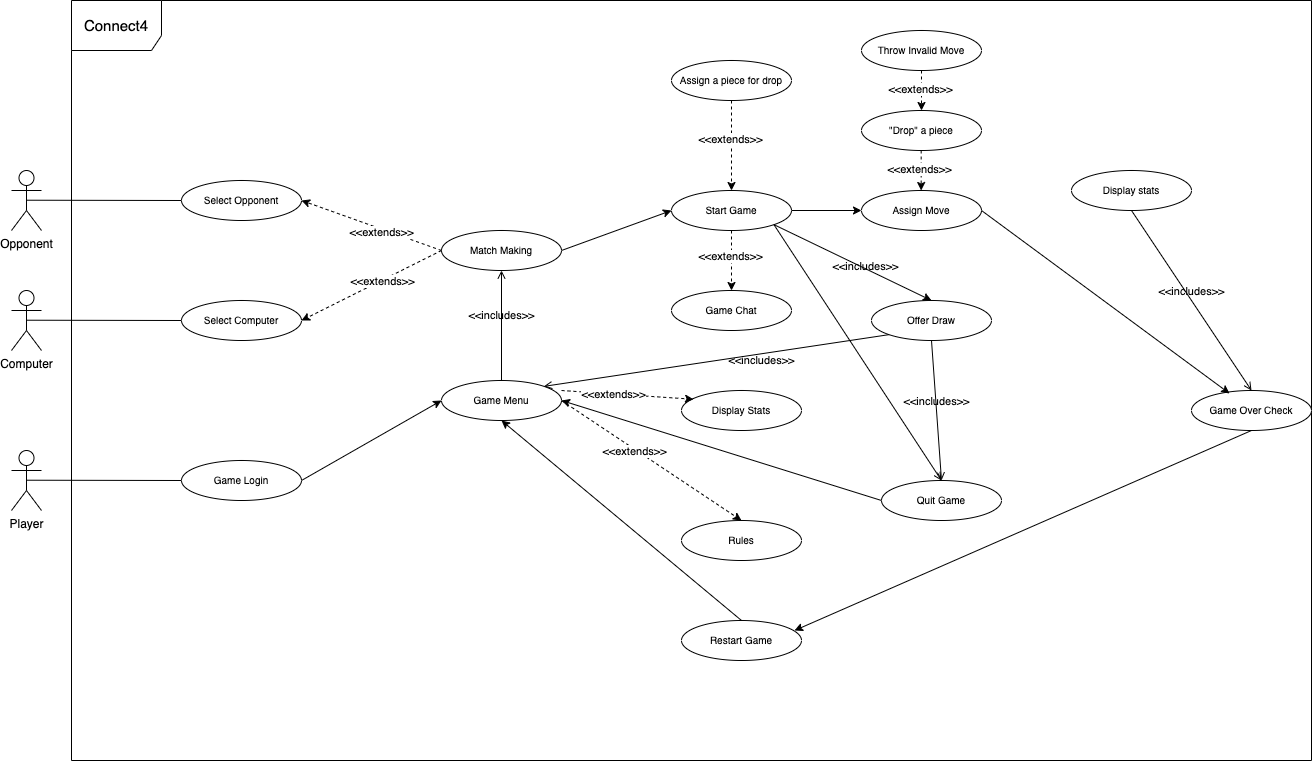

The diagram above was exported from draw.io. Its source (the exported page's mxGraphModel, read from the mxfile embedded in the PNG):
<mxGraphModel dx="1363" dy="-236" grid="1" gridSize="10" guides="1" tooltips="1" connect="1" arrows="1" fold="1" page="1" pageScale="1" pageWidth="850" pageHeight="1100" math="0" shadow="0">
  <root>
    <mxCell id="0" />
    <mxCell id="1" parent="0" />
    <mxCell id="hGR5w2sxl3G7ZOYyiK3j-3" value="&lt;font style=&quot;font-size: 15px;&quot;&gt;Connect4&lt;/font&gt;" style="shape=umlFrame;whiteSpace=wrap;html=1;pointerEvents=0;width=90;height=50;" parent="1" vertex="1">
      <mxGeometry x="80" y="1200" width="1240" height="760" as="geometry" />
    </mxCell>
    <mxCell id="hGR5w2sxl3G7ZOYyiK3j-4" value="Opponent" style="shape=umlActor;verticalLabelPosition=bottom;verticalAlign=top;html=1;" parent="1" vertex="1">
      <mxGeometry x="20" y="1370" width="30" height="60" as="geometry" />
    </mxCell>
    <mxCell id="hGR5w2sxl3G7ZOYyiK3j-5" value="&lt;font size=&quot;1&quot;&gt;&lt;span style=&quot;text-wrap-mode: nowrap; background-color: rgb(255, 255, 255);&quot;&gt;Select Opponent&lt;/span&gt;&lt;/font&gt;" style="ellipse;whiteSpace=wrap;html=1;" parent="1" vertex="1">
      <mxGeometry x="190" y="1380" width="120" height="40" as="geometry" />
    </mxCell>
    <mxCell id="hGR5w2sxl3G7ZOYyiK3j-6" value="Computer" style="shape=umlActor;verticalLabelPosition=bottom;verticalAlign=top;html=1;" parent="1" vertex="1">
      <mxGeometry x="20" y="1490" width="30" height="60" as="geometry" />
    </mxCell>
    <mxCell id="hGR5w2sxl3G7ZOYyiK3j-7" value="Player" style="shape=umlActor;verticalLabelPosition=bottom;verticalAlign=top;html=1;" parent="1" vertex="1">
      <mxGeometry x="20" y="1650" width="30" height="60" as="geometry" />
    </mxCell>
    <mxCell id="hGR5w2sxl3G7ZOYyiK3j-8" value="&lt;font size=&quot;1&quot;&gt;&lt;span style=&quot;text-wrap-mode: nowrap; background-color: rgb(255, 255, 255);&quot;&gt;Select Computer&lt;/span&gt;&lt;/font&gt;" style="ellipse;whiteSpace=wrap;html=1;" parent="1" vertex="1">
      <mxGeometry x="190" y="1500" width="120" height="40" as="geometry" />
    </mxCell>
    <mxCell id="hGR5w2sxl3G7ZOYyiK3j-9" value="&lt;font size=&quot;1&quot;&gt;&lt;span style=&quot;text-wrap-mode: nowrap; background-color: rgb(255, 255, 255);&quot;&gt;Game Login&lt;/span&gt;&lt;/font&gt;" style="ellipse;whiteSpace=wrap;html=1;" parent="1" vertex="1">
      <mxGeometry x="190" y="1660" width="120" height="40" as="geometry" />
    </mxCell>
    <mxCell id="hGR5w2sxl3G7ZOYyiK3j-16" value="" style="endArrow=none;endFill=1;endSize=12;html=1;rounded=0;startFill=0;entryX=0;entryY=0.5;entryDx=0;entryDy=0;" parent="1" target="hGR5w2sxl3G7ZOYyiK3j-5" edge="1">
      <mxGeometry width="160" relative="1" as="geometry">
        <mxPoint x="35" y="1399.71" as="sourcePoint" />
        <mxPoint x="180" y="1400" as="targetPoint" />
      </mxGeometry>
    </mxCell>
    <mxCell id="hGR5w2sxl3G7ZOYyiK3j-17" value="" style="endArrow=none;endFill=1;endSize=12;html=1;rounded=0;startFill=0;entryX=0;entryY=0.5;entryDx=0;entryDy=0;" parent="1" edge="1">
      <mxGeometry width="160" relative="1" as="geometry">
        <mxPoint x="35" y="1519.71" as="sourcePoint" />
        <mxPoint x="190" y="1520" as="targetPoint" />
      </mxGeometry>
    </mxCell>
    <mxCell id="hGR5w2sxl3G7ZOYyiK3j-18" value="" style="endArrow=none;endFill=1;endSize=12;html=1;rounded=0;startFill=0;entryX=0;entryY=0.5;entryDx=0;entryDy=0;" parent="1" edge="1">
      <mxGeometry width="160" relative="1" as="geometry">
        <mxPoint x="35" y="1679.71" as="sourcePoint" />
        <mxPoint x="190" y="1680" as="targetPoint" />
      </mxGeometry>
    </mxCell>
    <mxCell id="hGR5w2sxl3G7ZOYyiK3j-20" value="&lt;font size=&quot;1&quot;&gt;&lt;span style=&quot;text-wrap-mode: nowrap; background-color: rgb(255, 255, 255);&quot;&gt;Match Making&lt;/span&gt;&lt;/font&gt;" style="ellipse;whiteSpace=wrap;html=1;" parent="1" vertex="1">
      <mxGeometry x="450" y="1430" width="120" height="40" as="geometry" />
    </mxCell>
    <mxCell id="hGR5w2sxl3G7ZOYyiK3j-21" value="" style="endArrow=classic;html=1;rounded=0;dashed=1;exitX=0;exitY=0.5;exitDx=0;exitDy=0;entryX=1;entryY=0.5;entryDx=0;entryDy=0;" parent="1" source="hGR5w2sxl3G7ZOYyiK3j-20" target="hGR5w2sxl3G7ZOYyiK3j-5" edge="1">
      <mxGeometry width="50" height="50" relative="1" as="geometry">
        <mxPoint x="402" y="1416" as="sourcePoint" />
        <mxPoint x="410" y="1624" as="targetPoint" />
      </mxGeometry>
    </mxCell>
    <mxCell id="hGR5w2sxl3G7ZOYyiK3j-22" value="&amp;lt;&amp;lt;extends&amp;gt;&amp;gt;" style="edgeLabel;html=1;align=center;verticalAlign=middle;resizable=0;points=[];" parent="hGR5w2sxl3G7ZOYyiK3j-21" vertex="1" connectable="0">
      <mxGeometry x="-0.1704" y="1" relative="1" as="geometry">
        <mxPoint x="-3" y="1" as="offset" />
      </mxGeometry>
    </mxCell>
    <mxCell id="hGR5w2sxl3G7ZOYyiK3j-23" value="" style="endArrow=classic;html=1;rounded=0;dashed=1;entryX=1;entryY=0.5;entryDx=0;entryDy=0;" parent="1" target="hGR5w2sxl3G7ZOYyiK3j-8" edge="1">
      <mxGeometry width="50" height="50" relative="1" as="geometry">
        <mxPoint x="450" y="1450" as="sourcePoint" />
        <mxPoint x="320" y="1410" as="targetPoint" />
      </mxGeometry>
    </mxCell>
    <mxCell id="hGR5w2sxl3G7ZOYyiK3j-24" value="&amp;lt;&amp;lt;extends&amp;gt;&amp;gt;" style="edgeLabel;html=1;align=center;verticalAlign=middle;resizable=0;points=[];" parent="hGR5w2sxl3G7ZOYyiK3j-23" vertex="1" connectable="0">
      <mxGeometry x="-0.1704" y="1" relative="1" as="geometry">
        <mxPoint x="-3" y="1" as="offset" />
      </mxGeometry>
    </mxCell>
    <mxCell id="hGR5w2sxl3G7ZOYyiK3j-25" value="&lt;font size=&quot;1&quot;&gt;&lt;span style=&quot;text-wrap-mode: nowrap; background-color: rgb(255, 255, 255);&quot;&gt;Game Menu&lt;/span&gt;&lt;/font&gt;" style="ellipse;whiteSpace=wrap;html=1;" parent="1" vertex="1">
      <mxGeometry x="450" y="1580" width="120" height="40" as="geometry" />
    </mxCell>
    <mxCell id="hGR5w2sxl3G7ZOYyiK3j-26" value="&amp;lt;&amp;lt;includes&amp;gt;&amp;gt;" style="html=1;verticalAlign=bottom;labelBackgroundColor=none;endArrow=open;endFill=0;rounded=0;exitX=0.5;exitY=0;exitDx=0;exitDy=0;entryX=0.5;entryY=1;entryDx=0;entryDy=0;" parent="1" source="hGR5w2sxl3G7ZOYyiK3j-25" target="hGR5w2sxl3G7ZOYyiK3j-20" edge="1">
      <mxGeometry width="160" relative="1" as="geometry">
        <mxPoint x="320" y="1560" as="sourcePoint" />
        <mxPoint x="480" y="1560" as="targetPoint" />
      </mxGeometry>
    </mxCell>
    <mxCell id="hGR5w2sxl3G7ZOYyiK3j-27" value="" style="endArrow=classic;html=1;rounded=0;entryX=0;entryY=0.5;entryDx=0;entryDy=0;" parent="1" target="hGR5w2sxl3G7ZOYyiK3j-25" edge="1">
      <mxGeometry width="50" height="50" relative="1" as="geometry">
        <mxPoint x="310" y="1680" as="sourcePoint" />
        <mxPoint x="360" y="1630" as="targetPoint" />
      </mxGeometry>
    </mxCell>
    <mxCell id="hGR5w2sxl3G7ZOYyiK3j-28" value="&lt;font size=&quot;1&quot;&gt;&lt;span style=&quot;text-wrap-mode: nowrap; background-color: rgb(255, 255, 255);&quot;&gt;Start Game&lt;/span&gt;&lt;/font&gt;" style="ellipse;whiteSpace=wrap;html=1;" parent="1" vertex="1">
      <mxGeometry x="680" y="1390" width="120" height="40" as="geometry" />
    </mxCell>
    <mxCell id="hGR5w2sxl3G7ZOYyiK3j-29" value="" style="endArrow=classic;html=1;rounded=0;entryX=0;entryY=0.5;entryDx=0;entryDy=0;exitX=1;exitY=0.5;exitDx=0;exitDy=0;" parent="1" source="hGR5w2sxl3G7ZOYyiK3j-20" target="hGR5w2sxl3G7ZOYyiK3j-28" edge="1">
      <mxGeometry width="50" height="50" relative="1" as="geometry">
        <mxPoint x="320" y="1690" as="sourcePoint" />
        <mxPoint x="460" y="1610" as="targetPoint" />
      </mxGeometry>
    </mxCell>
    <mxCell id="hGR5w2sxl3G7ZOYyiK3j-30" value="&lt;font size=&quot;1&quot;&gt;&lt;span style=&quot;text-wrap-mode: nowrap; background-color: rgb(255, 255, 255);&quot;&gt;Game Chat&lt;/span&gt;&lt;/font&gt;" style="ellipse;whiteSpace=wrap;html=1;" parent="1" vertex="1">
      <mxGeometry x="680" y="1490" width="120" height="40" as="geometry" />
    </mxCell>
    <mxCell id="hGR5w2sxl3G7ZOYyiK3j-31" value="" style="endArrow=classic;html=1;rounded=0;dashed=1;entryX=0.5;entryY=0;entryDx=0;entryDy=0;exitX=0.5;exitY=1;exitDx=0;exitDy=0;" parent="1" source="hGR5w2sxl3G7ZOYyiK3j-28" target="hGR5w2sxl3G7ZOYyiK3j-30" edge="1">
      <mxGeometry width="50" height="50" relative="1" as="geometry">
        <mxPoint x="460" y="1460" as="sourcePoint" />
        <mxPoint x="320" y="1530" as="targetPoint" />
      </mxGeometry>
    </mxCell>
    <mxCell id="hGR5w2sxl3G7ZOYyiK3j-32" value="&amp;lt;&amp;lt;extends&amp;gt;&amp;gt;" style="edgeLabel;html=1;align=center;verticalAlign=middle;resizable=0;points=[];" parent="hGR5w2sxl3G7ZOYyiK3j-31" vertex="1" connectable="0">
      <mxGeometry x="-0.1704" y="1" relative="1" as="geometry">
        <mxPoint x="-3" y="1" as="offset" />
      </mxGeometry>
    </mxCell>
    <mxCell id="hGR5w2sxl3G7ZOYyiK3j-33" value="&lt;font size=&quot;1&quot;&gt;&lt;span style=&quot;text-wrap-mode: nowrap; background-color: rgb(255, 255, 255);&quot;&gt;Display Stats&lt;/span&gt;&lt;/font&gt;" style="ellipse;whiteSpace=wrap;html=1;" parent="1" vertex="1">
      <mxGeometry x="690" y="1590" width="120" height="40" as="geometry" />
    </mxCell>
    <mxCell id="hGR5w2sxl3G7ZOYyiK3j-35" value="" style="endArrow=classic;html=1;rounded=0;dashed=1;entryX=0.5;entryY=0;entryDx=0;entryDy=0;exitX=0.5;exitY=1;exitDx=0;exitDy=0;" parent="1" source="y6V4mV5znQhFTHQUf_IL-2" target="hGR5w2sxl3G7ZOYyiK3j-28" edge="1">
      <mxGeometry width="50" height="50" relative="1" as="geometry">
        <mxPoint x="460" y="1460" as="sourcePoint" />
        <mxPoint x="320" y="1530" as="targetPoint" />
      </mxGeometry>
    </mxCell>
    <mxCell id="hGR5w2sxl3G7ZOYyiK3j-36" value="&amp;lt;&amp;lt;extends&amp;gt;&amp;gt;" style="edgeLabel;html=1;align=center;verticalAlign=middle;resizable=0;points=[];" parent="hGR5w2sxl3G7ZOYyiK3j-35" vertex="1" connectable="0">
      <mxGeometry x="-0.1704" y="1" relative="1" as="geometry">
        <mxPoint x="-3" y="1" as="offset" />
      </mxGeometry>
    </mxCell>
    <mxCell id="hGR5w2sxl3G7ZOYyiK3j-39" value="&lt;font size=&quot;1&quot;&gt;&lt;span style=&quot;text-wrap-mode: nowrap; background-color: rgb(255, 255, 255);&quot;&gt;Rules&lt;/span&gt;&lt;/font&gt;" style="ellipse;whiteSpace=wrap;html=1;" parent="1" vertex="1">
      <mxGeometry x="690" y="1720" width="120" height="40" as="geometry" />
    </mxCell>
    <mxCell id="hGR5w2sxl3G7ZOYyiK3j-40" value="" style="endArrow=classic;html=1;rounded=0;dashed=1;exitX=1;exitY=0.5;exitDx=0;exitDy=0;entryX=0.5;entryY=0;entryDx=0;entryDy=0;" parent="1" source="hGR5w2sxl3G7ZOYyiK3j-25" target="hGR5w2sxl3G7ZOYyiK3j-39" edge="1">
      <mxGeometry width="50" height="50" relative="1" as="geometry">
        <mxPoint x="580" y="1610" as="sourcePoint" />
        <mxPoint x="690" y="1610" as="targetPoint" />
      </mxGeometry>
    </mxCell>
    <mxCell id="hGR5w2sxl3G7ZOYyiK3j-41" value="&amp;lt;&amp;lt;extends&amp;gt;&amp;gt;" style="edgeLabel;html=1;align=center;verticalAlign=middle;resizable=0;points=[];" parent="hGR5w2sxl3G7ZOYyiK3j-40" vertex="1" connectable="0">
      <mxGeometry x="-0.1704" y="1" relative="1" as="geometry">
        <mxPoint x="-3" y="1" as="offset" />
      </mxGeometry>
    </mxCell>
    <mxCell id="hGR5w2sxl3G7ZOYyiK3j-42" value="&lt;font size=&quot;1&quot;&gt;&lt;span style=&quot;text-wrap-mode: nowrap; background-color: rgb(255, 255, 255);&quot;&gt;Restart Game&lt;/span&gt;&lt;/font&gt;" style="ellipse;whiteSpace=wrap;html=1;" parent="1" vertex="1">
      <mxGeometry x="690" y="1820" width="120" height="40" as="geometry" />
    </mxCell>
    <mxCell id="y6V4mV5znQhFTHQUf_IL-2" value="&lt;font size=&quot;1&quot;&gt;&lt;span style=&quot;text-wrap-mode: nowrap; background-color: rgb(255, 255, 255);&quot;&gt;Assign a piece for drop&lt;/span&gt;&lt;/font&gt;" style="ellipse;whiteSpace=wrap;html=1;" parent="1" vertex="1">
      <mxGeometry x="680" y="1260" width="120" height="40" as="geometry" />
    </mxCell>
    <mxCell id="y6V4mV5znQhFTHQUf_IL-4" value="&lt;font size=&quot;1&quot;&gt;&lt;span style=&quot;text-wrap-mode: nowrap; background-color: rgb(255, 255, 255);&quot;&gt;Throw Invalid Move&lt;/span&gt;&lt;/font&gt;" style="ellipse;whiteSpace=wrap;html=1;" parent="1" vertex="1">
      <mxGeometry x="870" y="1230" width="120" height="40" as="geometry" />
    </mxCell>
    <mxCell id="y6V4mV5znQhFTHQUf_IL-5" value="&lt;font size=&quot;1&quot;&gt;&lt;span style=&quot;text-wrap-mode: nowrap; background-color: rgb(255, 255, 255);&quot;&gt;&quot;Drop&quot; a piece&lt;/span&gt;&lt;/font&gt;" style="ellipse;whiteSpace=wrap;html=1;" parent="1" vertex="1">
      <mxGeometry x="870" y="1310" width="120" height="40" as="geometry" />
    </mxCell>
    <mxCell id="y6V4mV5znQhFTHQUf_IL-6" value="" style="endArrow=classic;html=1;rounded=0;dashed=1;" parent="1" edge="1">
      <mxGeometry width="50" height="50" relative="1" as="geometry">
        <mxPoint x="930" y="1270" as="sourcePoint" />
        <mxPoint x="930" y="1310" as="targetPoint" />
      </mxGeometry>
    </mxCell>
    <mxCell id="y6V4mV5znQhFTHQUf_IL-7" value="&amp;lt;&amp;lt;extends&amp;gt;&amp;gt;" style="edgeLabel;html=1;align=center;verticalAlign=middle;resizable=0;points=[];" parent="y6V4mV5znQhFTHQUf_IL-6" connectable="0" vertex="1">
      <mxGeometry x="-0.1704" y="1" relative="1" as="geometry">
        <mxPoint x="-3" y="1" as="offset" />
      </mxGeometry>
    </mxCell>
    <mxCell id="y6V4mV5znQhFTHQUf_IL-8" value="&lt;font size=&quot;1&quot;&gt;&lt;span style=&quot;text-wrap-mode: nowrap; background-color: rgb(255, 255, 255);&quot;&gt;Assign Move&lt;/span&gt;&lt;/font&gt;" style="ellipse;whiteSpace=wrap;html=1;" parent="1" vertex="1">
      <mxGeometry x="870" y="1390" width="120" height="40" as="geometry" />
    </mxCell>
    <mxCell id="y6V4mV5znQhFTHQUf_IL-9" value="" style="endArrow=classic;html=1;rounded=0;dashed=1;" parent="1" edge="1">
      <mxGeometry width="50" height="50" relative="1" as="geometry">
        <mxPoint x="929.67" y="1350" as="sourcePoint" />
        <mxPoint x="929.67" y="1390" as="targetPoint" />
      </mxGeometry>
    </mxCell>
    <mxCell id="y6V4mV5znQhFTHQUf_IL-10" value="&amp;lt;&amp;lt;extends&amp;gt;&amp;gt;" style="edgeLabel;html=1;align=center;verticalAlign=middle;resizable=0;points=[];" parent="y6V4mV5znQhFTHQUf_IL-9" connectable="0" vertex="1">
      <mxGeometry x="-0.1704" y="1" relative="1" as="geometry">
        <mxPoint x="-3" y="1" as="offset" />
      </mxGeometry>
    </mxCell>
    <mxCell id="y6V4mV5znQhFTHQUf_IL-11" value="" style="endArrow=classic;html=1;rounded=0;exitX=1;exitY=0.5;exitDx=0;exitDy=0;entryX=0;entryY=0.5;entryDx=0;entryDy=0;" parent="1" source="hGR5w2sxl3G7ZOYyiK3j-28" target="y6V4mV5znQhFTHQUf_IL-8" edge="1">
      <mxGeometry width="50" height="50" relative="1" as="geometry">
        <mxPoint x="800" y="1460" as="sourcePoint" />
        <mxPoint x="850" y="1410" as="targetPoint" />
      </mxGeometry>
    </mxCell>
    <mxCell id="y6V4mV5znQhFTHQUf_IL-12" value="&lt;font size=&quot;1&quot;&gt;&lt;span style=&quot;text-wrap-mode: nowrap; background-color: rgb(255, 255, 255);&quot;&gt;Offer Draw&lt;/span&gt;&lt;/font&gt;" style="ellipse;whiteSpace=wrap;html=1;" parent="1" vertex="1">
      <mxGeometry x="880" y="1500" width="120" height="40" as="geometry" />
    </mxCell>
    <mxCell id="y6V4mV5znQhFTHQUf_IL-13" value="" style="endArrow=classic;html=1;rounded=0;exitX=1;exitY=1;exitDx=0;exitDy=0;entryX=0.5;entryY=0;entryDx=0;entryDy=0;" parent="1" target="y6V4mV5znQhFTHQUf_IL-12" edge="1" source="hGR5w2sxl3G7ZOYyiK3j-28">
      <mxGeometry width="50" height="50" relative="1" as="geometry">
        <mxPoint x="800" y="1450" as="sourcePoint" />
        <mxPoint x="940" y="1497" as="targetPoint" />
      </mxGeometry>
    </mxCell>
    <mxCell id="y6V4mV5znQhFTHQUf_IL-14" value="" style="endArrow=classic;html=1;rounded=0;exitX=0.5;exitY=0;exitDx=0;exitDy=0;entryX=0.5;entryY=1;entryDx=0;entryDy=0;" parent="1" source="hGR5w2sxl3G7ZOYyiK3j-42" target="hGR5w2sxl3G7ZOYyiK3j-25" edge="1">
      <mxGeometry width="50" height="50" relative="1" as="geometry">
        <mxPoint x="600" y="1740" as="sourcePoint" />
        <mxPoint x="650" y="1690" as="targetPoint" />
      </mxGeometry>
    </mxCell>
    <mxCell id="y6V4mV5znQhFTHQUf_IL-16" value="&lt;font size=&quot;1&quot;&gt;&lt;span style=&quot;text-wrap-mode: nowrap; background-color: rgb(255, 255, 255);&quot;&gt;Display stats&lt;/span&gt;&lt;/font&gt;" style="ellipse;whiteSpace=wrap;html=1;" parent="1" vertex="1">
      <mxGeometry x="1080" y="1370" width="120" height="40" as="geometry" />
    </mxCell>
    <mxCell id="y6V4mV5znQhFTHQUf_IL-17" value="&lt;font size=&quot;1&quot;&gt;&lt;span style=&quot;text-wrap-mode: nowrap; background-color: rgb(255, 255, 255);&quot;&gt;Game Over Check&lt;/span&gt;&lt;/font&gt;" style="ellipse;whiteSpace=wrap;html=1;" parent="1" vertex="1">
      <mxGeometry x="1200" y="1590" width="120" height="40" as="geometry" />
    </mxCell>
    <mxCell id="y6V4mV5znQhFTHQUf_IL-18" value="" style="endArrow=classic;html=1;rounded=0;exitX=1;exitY=0.5;exitDx=0;exitDy=0;entryX=0.317;entryY=0.075;entryDx=0;entryDy=0;entryPerimeter=0;" parent="1" source="y6V4mV5znQhFTHQUf_IL-8" target="y6V4mV5znQhFTHQUf_IL-17" edge="1">
      <mxGeometry width="50" height="50" relative="1" as="geometry">
        <mxPoint x="1020" y="1460" as="sourcePoint" />
        <mxPoint x="1070" y="1410" as="targetPoint" />
      </mxGeometry>
    </mxCell>
    <mxCell id="z_p6w1bvymg4eyD3R7RH-1" value="&amp;lt;&amp;lt;includes&amp;gt;&amp;gt;" style="html=1;verticalAlign=bottom;labelBackgroundColor=none;endArrow=open;endFill=0;rounded=0;exitX=0.5;exitY=1;exitDx=0;exitDy=0;entryX=0.5;entryY=0;entryDx=0;entryDy=0;" parent="1" source="y6V4mV5znQhFTHQUf_IL-16" target="y6V4mV5znQhFTHQUf_IL-17" edge="1">
      <mxGeometry width="160" relative="1" as="geometry">
        <mxPoint x="1150" y="1505" as="sourcePoint" />
        <mxPoint x="1150" y="1395" as="targetPoint" />
      </mxGeometry>
    </mxCell>
    <mxCell id="z_p6w1bvymg4eyD3R7RH-3" value="" style="endArrow=classic;html=1;rounded=0;exitX=0.5;exitY=1;exitDx=0;exitDy=0;entryX=0.942;entryY=0.25;entryDx=0;entryDy=0;entryPerimeter=0;" parent="1" source="y6V4mV5znQhFTHQUf_IL-17" target="hGR5w2sxl3G7ZOYyiK3j-42" edge="1">
      <mxGeometry width="50" height="50" relative="1" as="geometry">
        <mxPoint x="982" y="1514" as="sourcePoint" />
        <mxPoint x="800" y="1770" as="targetPoint" />
      </mxGeometry>
    </mxCell>
    <mxCell id="z_p6w1bvymg4eyD3R7RH-4" value="&lt;font size=&quot;1&quot;&gt;&lt;span style=&quot;text-wrap-mode: nowrap; background-color: rgb(255, 255, 255);&quot;&gt;Quit Game&lt;/span&gt;&lt;/font&gt;" style="ellipse;whiteSpace=wrap;html=1;" parent="1" vertex="1">
      <mxGeometry x="890" y="1680" width="120" height="40" as="geometry" />
    </mxCell>
    <mxCell id="z_p6w1bvymg4eyD3R7RH-6" value="" style="endArrow=classic;html=1;rounded=0;dashed=1;exitX=1;exitY=0.25;exitDx=0;exitDy=0;entryX=0.1;entryY=0.219;entryDx=0;entryDy=0;exitPerimeter=0;entryPerimeter=0;" parent="1" source="hGR5w2sxl3G7ZOYyiK3j-25" target="hGR5w2sxl3G7ZOYyiK3j-33" edge="1">
      <mxGeometry width="50" height="50" relative="1" as="geometry">
        <mxPoint x="580" y="1610" as="sourcePoint" />
        <mxPoint x="750" y="1680" as="targetPoint" />
      </mxGeometry>
    </mxCell>
    <mxCell id="z_p6w1bvymg4eyD3R7RH-7" value="&amp;lt;&amp;lt;extends&amp;gt;&amp;gt;" style="edgeLabel;html=1;align=center;verticalAlign=middle;resizable=0;points=[];" parent="z_p6w1bvymg4eyD3R7RH-6" connectable="0" vertex="1">
      <mxGeometry x="-0.1704" y="1" relative="1" as="geometry">
        <mxPoint x="-3" y="1" as="offset" />
      </mxGeometry>
    </mxCell>
    <mxCell id="z_p6w1bvymg4eyD3R7RH-9" value="&amp;lt;&amp;lt;includes&amp;gt;&amp;gt;" style="html=1;verticalAlign=bottom;labelBackgroundColor=none;endArrow=open;endFill=0;rounded=0;entryX=0.5;entryY=0;entryDx=0;entryDy=0;exitX=1;exitY=1;exitDx=0;exitDy=0;" parent="1" target="z_p6w1bvymg4eyD3R7RH-4" edge="1" source="hGR5w2sxl3G7ZOYyiK3j-28">
      <mxGeometry x="-0.3925" y="49" width="160" relative="1" as="geometry">
        <mxPoint x="790" y="1430" as="sourcePoint" />
        <mxPoint x="820" y="1520" as="targetPoint" />
        <mxPoint as="offset" />
      </mxGeometry>
    </mxCell>
    <mxCell id="z_p6w1bvymg4eyD3R7RH-10" value="" style="endArrow=classic;html=1;rounded=0;exitX=0;exitY=0.5;exitDx=0;exitDy=0;" parent="1" source="z_p6w1bvymg4eyD3R7RH-4" edge="1">
      <mxGeometry width="50" height="50" relative="1" as="geometry">
        <mxPoint x="1082" y="1514" as="sourcePoint" />
        <mxPoint x="570" y="1600" as="targetPoint" />
      </mxGeometry>
    </mxCell>
    <mxCell id="1KQd3UfyLcvbEB8XmTBX-5" value="&amp;lt;&amp;lt;includes&amp;gt;&amp;gt;" style="html=1;verticalAlign=bottom;labelBackgroundColor=none;endArrow=open;endFill=0;rounded=0;exitX=0.5;exitY=1;exitDx=0;exitDy=0;entryX=0.5;entryY=0;entryDx=0;entryDy=0;" edge="1" parent="1" source="y6V4mV5znQhFTHQUf_IL-12" target="z_p6w1bvymg4eyD3R7RH-4">
      <mxGeometry width="160" relative="1" as="geometry">
        <mxPoint x="1150" y="1420" as="sourcePoint" />
        <mxPoint x="1250" y="1580" as="targetPoint" />
      </mxGeometry>
    </mxCell>
    <mxCell id="1KQd3UfyLcvbEB8XmTBX-6" value="&amp;lt;&amp;lt;includes&amp;gt;&amp;gt;" style="html=1;verticalAlign=bottom;labelBackgroundColor=none;endArrow=open;endFill=0;rounded=0;exitX=0;exitY=1;exitDx=0;exitDy=0;entryX=1;entryY=0;entryDx=0;entryDy=0;" edge="1" parent="1" source="y6V4mV5znQhFTHQUf_IL-12" target="hGR5w2sxl3G7ZOYyiK3j-25">
      <mxGeometry x="-0.2438" y="16" width="160" relative="1" as="geometry">
        <mxPoint x="950" y="1550" as="sourcePoint" />
        <mxPoint x="960" y="1670" as="targetPoint" />
        <mxPoint as="offset" />
      </mxGeometry>
    </mxCell>
  </root>
</mxGraphModel>